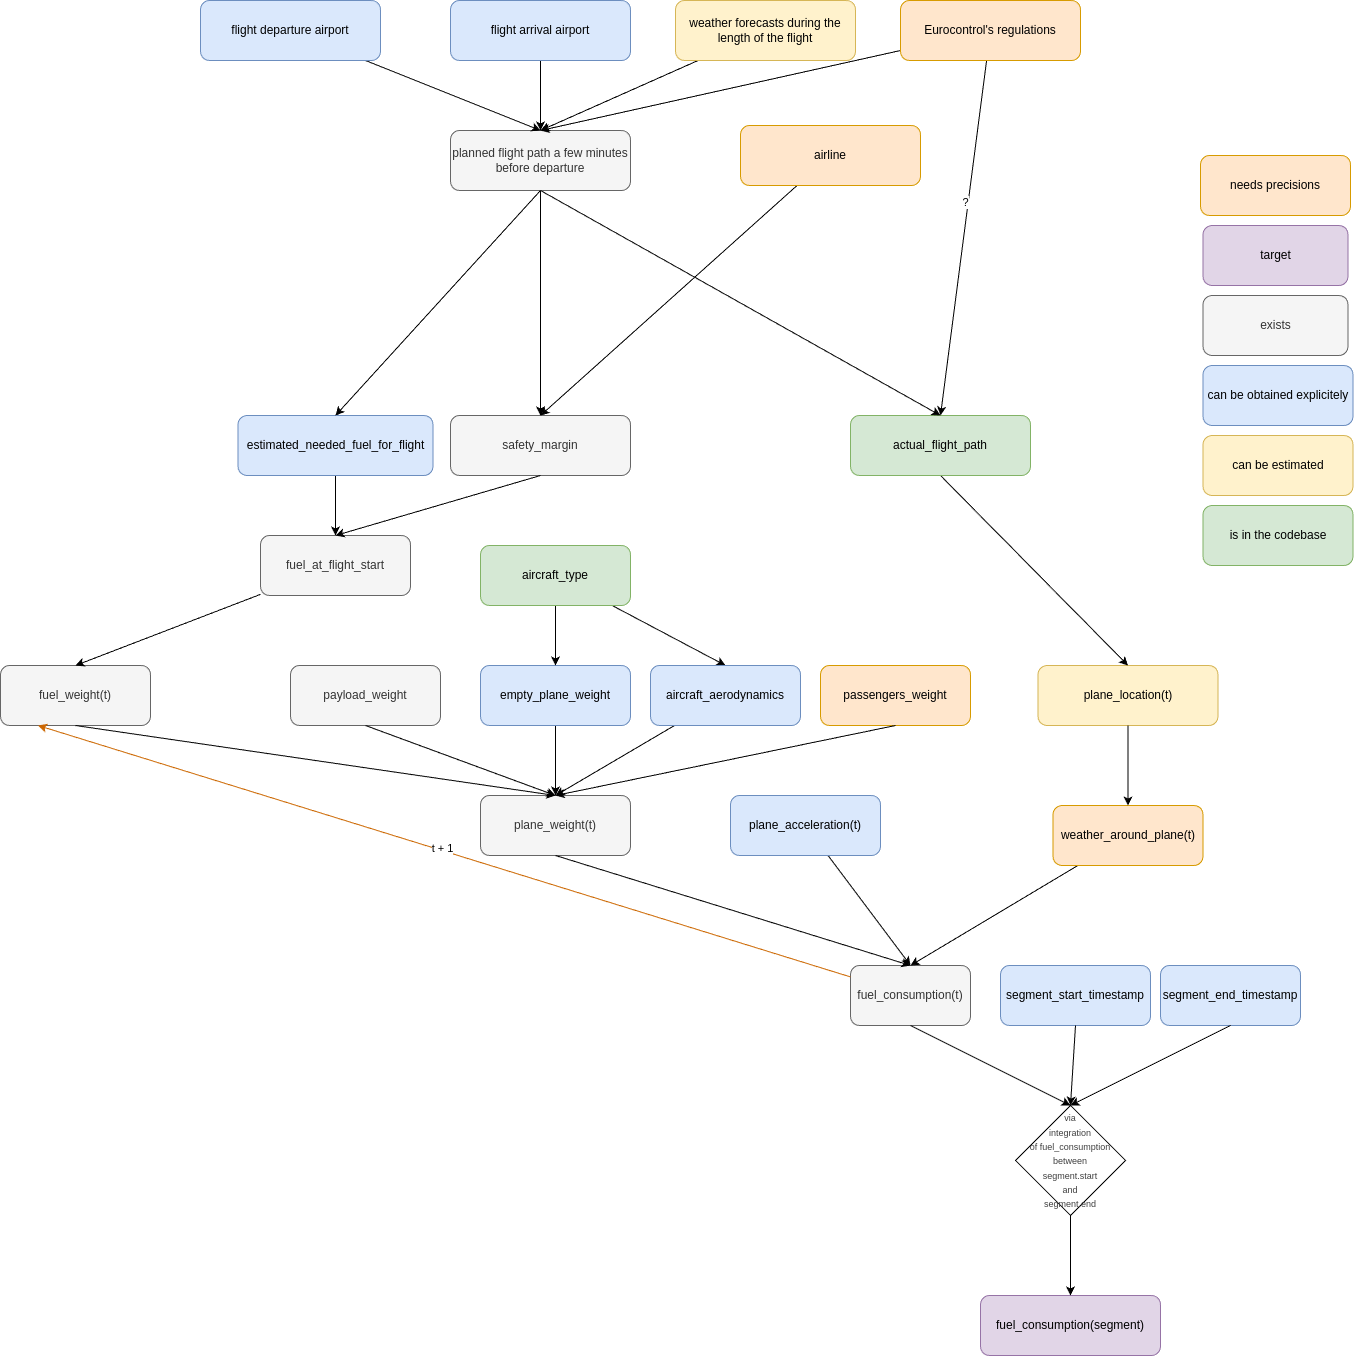

The diagram above was exported from draw.io. Its source (the exported page's mxGraphModel, read from the mxfile embedded in the PNG):
<mxGraphModel dx="1676" dy="1900" grid="1" gridSize="10" guides="1" tooltips="1" connect="1" arrows="1" fold="1" page="1" pageScale="1" pageWidth="850" pageHeight="1100" math="0" shadow="0">
  <root>
    <mxCell id="0" />
    <mxCell id="1" parent="0" />
    <mxCell id="2" value="fuel_consumption(t)" style="rounded=1;whiteSpace=wrap;html=1;fillColor=#f5f5f5;strokeColor=#666666;fontColor=#333333;" parent="1" vertex="1">
      <mxGeometry x="420" y="320" width="120" height="60" as="geometry" />
    </mxCell>
    <mxCell id="3" value="fuel_consumption(segment)" style="rounded=1;whiteSpace=wrap;html=1;fillColor=#e1d5e7;strokeColor=#9673a6;" parent="1" vertex="1">
      <mxGeometry x="550" y="650" width="180" height="60" as="geometry" />
    </mxCell>
    <mxCell id="4" value="" style="endArrow=classic;html=1;entryX=0.5;entryY=0;entryDx=0;entryDy=0;exitX=0.5;exitY=1;exitDx=0;exitDy=0;" parent="1" source="2" target="7" edge="1">
      <mxGeometry width="50" height="50" relative="1" as="geometry">
        <mxPoint x="400" y="430" as="sourcePoint" />
        <mxPoint x="450" y="380" as="targetPoint" />
      </mxGeometry>
    </mxCell>
    <mxCell id="10" style="edgeStyle=none;html=1;" parent="1" source="7" target="3" edge="1">
      <mxGeometry relative="1" as="geometry" />
    </mxCell>
    <mxCell id="7" value="&lt;font style=&quot;color: rgb(63, 63, 63); scrollbar-color: rgb(226, 226, 226) rgb(251, 251, 251); font-size: 9px;&quot;&gt;via&lt;/font&gt;&lt;div style=&quot;color: rgb(63, 63, 63); scrollbar-color: rgb(226, 226, 226) rgb(251, 251, 251);&quot;&gt;&lt;font style=&quot;color: rgb(63, 63, 63); scrollbar-color: rgb(226, 226, 226) rgb(251, 251, 251); font-size: 9px;&quot;&gt;integration&lt;/font&gt;&lt;/div&gt;&lt;div style=&quot;color: rgb(63, 63, 63); scrollbar-color: rgb(226, 226, 226) rgb(251, 251, 251);&quot;&gt;&lt;font style=&quot;color: rgb(63, 63, 63); scrollbar-color: rgb(226, 226, 226) rgb(251, 251, 251); font-size: 9px;&quot;&gt;of fuel_consumption&lt;/font&gt;&lt;/div&gt;&lt;div style=&quot;color: rgb(63, 63, 63); scrollbar-color: rgb(226, 226, 226) rgb(251, 251, 251);&quot;&gt;&lt;font style=&quot;color: rgb(63, 63, 63); scrollbar-color: rgb(226, 226, 226) rgb(251, 251, 251); font-size: 9px;&quot;&gt;between&lt;/font&gt;&lt;/div&gt;&lt;div style=&quot;color: rgb(63, 63, 63); scrollbar-color: rgb(226, 226, 226) rgb(251, 251, 251);&quot;&gt;&lt;font style=&quot;color: rgb(63, 63, 63); scrollbar-color: rgb(226, 226, 226) rgb(251, 251, 251); font-size: 9px;&quot;&gt;segment.start&lt;/font&gt;&lt;/div&gt;&lt;div style=&quot;color: rgb(63, 63, 63); scrollbar-color: rgb(226, 226, 226) rgb(251, 251, 251);&quot;&gt;&lt;font style=&quot;color: rgb(63, 63, 63); scrollbar-color: rgb(226, 226, 226) rgb(251, 251, 251); font-size: 9px;&quot;&gt;and&lt;/font&gt;&lt;/div&gt;&lt;div style=&quot;color: rgb(63, 63, 63); scrollbar-color: rgb(226, 226, 226) rgb(251, 251, 251);&quot;&gt;&lt;font style=&quot;color: rgb(63, 63, 63); scrollbar-color: rgb(226, 226, 226) rgb(251, 251, 251); font-size: 9px;&quot;&gt;segment.end&lt;/font&gt;&lt;/div&gt;" style="rhombus;whiteSpace=wrap;html=1;" parent="1" vertex="1">
      <mxGeometry x="585" y="460" width="110" height="110" as="geometry" />
    </mxCell>
    <mxCell id="11" value="segment_start_timestamp" style="rounded=1;whiteSpace=wrap;html=1;fillColor=#dae8fc;strokeColor=#6c8ebf;" parent="1" vertex="1">
      <mxGeometry x="570" y="320" width="150" height="60" as="geometry" />
    </mxCell>
    <mxCell id="12" value="segment_end_timestamp" style="rounded=1;whiteSpace=wrap;html=1;fillColor=#dae8fc;strokeColor=#6c8ebf;" parent="1" vertex="1">
      <mxGeometry x="730" y="320" width="140" height="60" as="geometry" />
    </mxCell>
    <mxCell id="13" value="" style="endArrow=classic;html=1;entryX=0.5;entryY=0;entryDx=0;entryDy=0;exitX=0.5;exitY=1;exitDx=0;exitDy=0;" parent="1" source="11" target="7" edge="1">
      <mxGeometry width="50" height="50" relative="1" as="geometry">
        <mxPoint x="490" y="390" as="sourcePoint" />
        <mxPoint x="645" y="505" as="targetPoint" />
      </mxGeometry>
    </mxCell>
    <mxCell id="14" value="" style="endArrow=classic;html=1;entryX=0.5;entryY=0;entryDx=0;entryDy=0;exitX=0.5;exitY=1;exitDx=0;exitDy=0;" parent="1" source="12" target="7" edge="1">
      <mxGeometry width="50" height="50" relative="1" as="geometry">
        <mxPoint x="645" y="390" as="sourcePoint" />
        <mxPoint x="645" y="505" as="targetPoint" />
      </mxGeometry>
    </mxCell>
    <mxCell id="16" style="edgeStyle=none;html=1;entryX=0.5;entryY=0;entryDx=0;entryDy=0;" parent="1" source="15" target="2" edge="1">
      <mxGeometry relative="1" as="geometry" />
    </mxCell>
    <mxCell id="15" value="weather_around_plane(t)" style="rounded=1;whiteSpace=wrap;html=1;fillColor=#ffe6cc;strokeColor=#d79b00;" parent="1" vertex="1">
      <mxGeometry x="622.5" y="160" width="150" height="60" as="geometry" />
    </mxCell>
    <mxCell id="17" value="plane_weight(t)" style="rounded=1;whiteSpace=wrap;html=1;fillColor=#f5f5f5;strokeColor=#666666;fontColor=#333333;" parent="1" vertex="1">
      <mxGeometry x="50" y="150" width="150" height="60" as="geometry" />
    </mxCell>
    <mxCell id="18" style="edgeStyle=none;html=1;exitX=0.5;exitY=1;exitDx=0;exitDy=0;entryX=0.5;entryY=0;entryDx=0;entryDy=0;" parent="1" source="17" target="2" edge="1">
      <mxGeometry relative="1" as="geometry">
        <mxPoint x="490" y="220" as="sourcePoint" />
        <mxPoint x="540" y="270" as="targetPoint" />
      </mxGeometry>
    </mxCell>
    <mxCell id="22" style="edgeStyle=none;html=1;entryX=0.5;entryY=0;entryDx=0;entryDy=0;" parent="1" source="21" target="17" edge="1">
      <mxGeometry relative="1" as="geometry" />
    </mxCell>
    <mxCell id="21" value="empty_plane_weight" style="rounded=1;whiteSpace=wrap;html=1;fillColor=#dae8fc;strokeColor=#6c8ebf;" parent="1" vertex="1">
      <mxGeometry x="50" y="20" width="150" height="60" as="geometry" />
    </mxCell>
    <mxCell id="24" style="edgeStyle=none;html=1;entryX=0.5;entryY=0;entryDx=0;entryDy=0;" parent="1" source="23" target="21" edge="1">
      <mxGeometry relative="1" as="geometry" />
    </mxCell>
    <mxCell id="67" style="edgeStyle=none;html=1;entryX=0.5;entryY=0;entryDx=0;entryDy=0;" parent="1" source="23" target="65" edge="1">
      <mxGeometry relative="1" as="geometry" />
    </mxCell>
    <mxCell id="23" value="aircraft_type" style="rounded=1;whiteSpace=wrap;html=1;fillColor=#d5e8d4;strokeColor=#82b366;" parent="1" vertex="1">
      <mxGeometry x="50" y="-100" width="150" height="60" as="geometry" />
    </mxCell>
    <mxCell id="25" value="passengers_weight" style="rounded=1;whiteSpace=wrap;html=1;fillColor=#ffe6cc;strokeColor=#d79b00;" parent="1" vertex="1">
      <mxGeometry x="390" y="20" width="150" height="60" as="geometry" />
    </mxCell>
    <mxCell id="26" style="edgeStyle=none;html=1;entryX=0.5;entryY=0;entryDx=0;entryDy=0;exitX=0.5;exitY=1;exitDx=0;exitDy=0;" parent="1" source="25" target="17" edge="1">
      <mxGeometry relative="1" as="geometry">
        <mxPoint x="295" y="90" as="sourcePoint" />
        <mxPoint x="295" y="160" as="targetPoint" />
      </mxGeometry>
    </mxCell>
    <mxCell id="27" value="payload_weight" style="rounded=1;whiteSpace=wrap;html=1;fillColor=#f5f5f5;strokeColor=#666666;fontColor=#333333;" parent="1" vertex="1">
      <mxGeometry x="-140" y="20" width="150" height="60" as="geometry" />
    </mxCell>
    <mxCell id="29" style="edgeStyle=none;html=1;entryX=0.5;entryY=0;entryDx=0;entryDy=0;exitX=0.5;exitY=1;exitDx=0;exitDy=0;" parent="1" source="27" target="17" edge="1">
      <mxGeometry relative="1" as="geometry">
        <mxPoint x="295" y="90" as="sourcePoint" />
        <mxPoint x="295" y="160" as="targetPoint" />
      </mxGeometry>
    </mxCell>
    <mxCell id="30" value="can be obtained explicitely" style="rounded=1;whiteSpace=wrap;html=1;fillColor=#dae8fc;strokeColor=#6c8ebf;" parent="1" vertex="1">
      <mxGeometry x="772.5" y="-280" width="150" height="60" as="geometry" />
    </mxCell>
    <mxCell id="31" value="is in the codebase" style="rounded=1;whiteSpace=wrap;html=1;fillColor=#d5e8d4;strokeColor=#82b366;" parent="1" vertex="1">
      <mxGeometry x="772.5" y="-140" width="150" height="60" as="geometry" />
    </mxCell>
    <mxCell id="32" value="exists" style="rounded=1;whiteSpace=wrap;html=1;fillColor=#f5f5f5;strokeColor=#666666;fontColor=#333333;" parent="1" vertex="1">
      <mxGeometry x="772.5" y="-350" width="145" height="60" as="geometry" />
    </mxCell>
    <mxCell id="33" value="target" style="rounded=1;whiteSpace=wrap;html=1;fillColor=#e1d5e7;strokeColor=#9673a6;" parent="1" vertex="1">
      <mxGeometry x="772.5" y="-420" width="145" height="60" as="geometry" />
    </mxCell>
    <mxCell id="34" value="needs precisions" style="rounded=1;whiteSpace=wrap;html=1;fillColor=#ffe6cc;strokeColor=#d79b00;" parent="1" vertex="1">
      <mxGeometry x="770" y="-490" width="150" height="60" as="geometry" />
    </mxCell>
    <mxCell id="35" value="fuel_weight(t)" style="rounded=1;whiteSpace=wrap;html=1;fillColor=#f5f5f5;fontColor=#333333;strokeColor=#666666;" parent="1" vertex="1">
      <mxGeometry x="-430" y="20" width="150" height="60" as="geometry" />
    </mxCell>
    <mxCell id="36" style="edgeStyle=none;html=1;entryX=0.5;entryY=0;entryDx=0;entryDy=0;exitX=0.5;exitY=1;exitDx=0;exitDy=0;" parent="1" source="35" target="17" edge="1">
      <mxGeometry relative="1" as="geometry">
        <mxPoint x="105" y="90" as="sourcePoint" />
        <mxPoint x="295" y="160" as="targetPoint" />
      </mxGeometry>
    </mxCell>
    <mxCell id="40" style="edgeStyle=none;html=1;entryX=0.5;entryY=0;entryDx=0;entryDy=0;" parent="1" source="39" target="35" edge="1">
      <mxGeometry relative="1" as="geometry" />
    </mxCell>
    <mxCell id="39" value="fuel_at_flight_start" style="rounded=1;whiteSpace=wrap;html=1;fillColor=#f5f5f5;strokeColor=#666666;fontColor=#333333;" parent="1" vertex="1">
      <mxGeometry x="-170" y="-110" width="150" height="60" as="geometry" />
    </mxCell>
    <mxCell id="42" style="edgeStyle=none;html=1;entryX=0.5;entryY=0;entryDx=0;entryDy=0;" parent="1" source="41" target="39" edge="1">
      <mxGeometry relative="1" as="geometry" />
    </mxCell>
    <mxCell id="41" value="estimated_needed_fuel_for_flight" style="rounded=1;whiteSpace=wrap;html=1;fillColor=#dae8fc;strokeColor=#6c8ebf;" parent="1" vertex="1">
      <mxGeometry x="-192.5" y="-230" width="195" height="60" as="geometry" />
    </mxCell>
    <mxCell id="43" value="safety_margin" style="rounded=1;whiteSpace=wrap;html=1;fillColor=#f5f5f5;strokeColor=#666666;fontColor=#333333;" parent="1" vertex="1">
      <mxGeometry x="20" y="-230" width="180" height="60" as="geometry" />
    </mxCell>
    <mxCell id="44" style="edgeStyle=none;html=1;entryX=0.5;entryY=0;entryDx=0;entryDy=0;exitX=0.5;exitY=1;exitDx=0;exitDy=0;" parent="1" source="43" target="39" edge="1">
      <mxGeometry relative="1" as="geometry">
        <mxPoint x="-85" y="-160" as="sourcePoint" />
        <mxPoint x="-85" y="-100" as="targetPoint" />
      </mxGeometry>
    </mxCell>
    <mxCell id="45" style="edgeStyle=none;html=1;entryX=0.5;entryY=0;entryDx=0;entryDy=0;exitX=0.5;exitY=1;exitDx=0;exitDy=0;" parent="1" source="46" target="43" edge="1">
      <mxGeometry relative="1" as="geometry">
        <mxPoint x="100" y="-310" as="sourcePoint" />
        <mxPoint x="-85" y="-100" as="targetPoint" />
      </mxGeometry>
    </mxCell>
    <mxCell id="46" value="planned flight path a few minutes before departure" style="rounded=1;whiteSpace=wrap;html=1;fillColor=#f5f5f5;strokeColor=#666666;fontColor=#333333;" parent="1" vertex="1">
      <mxGeometry x="20" y="-515" width="180" height="60" as="geometry" />
    </mxCell>
    <mxCell id="47" style="edgeStyle=none;html=1;entryX=0.5;entryY=0;entryDx=0;entryDy=0;exitX=0.5;exitY=1;exitDx=0;exitDy=0;" parent="1" source="46" target="41" edge="1">
      <mxGeometry relative="1" as="geometry">
        <mxPoint x="120" y="-310" as="sourcePoint" />
        <mxPoint x="120" y="-220" as="targetPoint" />
      </mxGeometry>
    </mxCell>
    <mxCell id="48" value="plane_location(t)" style="rounded=1;whiteSpace=wrap;html=1;fillColor=#fff2cc;strokeColor=#d6b656;" parent="1" vertex="1">
      <mxGeometry x="607.5" y="20" width="180" height="60" as="geometry" />
    </mxCell>
    <mxCell id="49" style="edgeStyle=none;html=1;entryX=0.5;entryY=0;entryDx=0;entryDy=0;exitX=0.5;exitY=1;exitDx=0;exitDy=0;" parent="1" source="48" target="15" edge="1">
      <mxGeometry relative="1" as="geometry">
        <mxPoint x="485" y="90" as="sourcePoint" />
        <mxPoint x="295" y="160" as="targetPoint" />
      </mxGeometry>
    </mxCell>
    <mxCell id="50" style="edgeStyle=none;html=1;entryX=0.5;entryY=0;entryDx=0;entryDy=0;exitX=0.5;exitY=1;exitDx=0;exitDy=0;" parent="1" source="51" target="48" edge="1">
      <mxGeometry relative="1" as="geometry">
        <mxPoint x="708" y="90" as="sourcePoint" />
        <mxPoint x="708" y="170" as="targetPoint" />
      </mxGeometry>
    </mxCell>
    <mxCell id="51" value="actual_flight_path" style="rounded=1;whiteSpace=wrap;html=1;fillColor=#d5e8d4;strokeColor=#82b366;" parent="1" vertex="1">
      <mxGeometry x="420" y="-230" width="180" height="60" as="geometry" />
    </mxCell>
    <mxCell id="52" style="edgeStyle=none;html=1;entryX=0.5;entryY=0;entryDx=0;entryDy=0;exitX=0.5;exitY=1;exitDx=0;exitDy=0;" parent="1" source="46" target="51" edge="1">
      <mxGeometry relative="1" as="geometry">
        <mxPoint x="120" y="-310" as="sourcePoint" />
        <mxPoint x="120" y="-220" as="targetPoint" />
      </mxGeometry>
    </mxCell>
    <mxCell id="55" style="edgeStyle=none;html=1;entryX=0.5;entryY=0;entryDx=0;entryDy=0;" parent="1" source="53" target="46" edge="1">
      <mxGeometry relative="1" as="geometry" />
    </mxCell>
    <mxCell id="53" value="flight arrival airport" style="rounded=1;whiteSpace=wrap;html=1;fillColor=#dae8fc;strokeColor=#6c8ebf;" parent="1" vertex="1">
      <mxGeometry x="20" y="-645" width="180" height="60" as="geometry" />
    </mxCell>
    <mxCell id="56" style="edgeStyle=none;html=1;entryX=0.5;entryY=0;entryDx=0;entryDy=0;" parent="1" source="54" target="46" edge="1">
      <mxGeometry relative="1" as="geometry">
        <mxPoint x="-90" y="-380" as="targetPoint" />
      </mxGeometry>
    </mxCell>
    <mxCell id="54" value="flight departure airport" style="rounded=1;whiteSpace=wrap;html=1;fillColor=#dae8fc;strokeColor=#6c8ebf;" parent="1" vertex="1">
      <mxGeometry x="-230" y="-645" width="180" height="60" as="geometry" />
    </mxCell>
    <mxCell id="58" style="edgeStyle=none;html=1;entryX=0.5;entryY=0;entryDx=0;entryDy=0;" parent="1" source="57" target="43" edge="1">
      <mxGeometry relative="1" as="geometry" />
    </mxCell>
    <mxCell id="57" value="airline" style="rounded=1;whiteSpace=wrap;html=1;fillColor=#ffe6cc;strokeColor=#d79b00;" parent="1" vertex="1">
      <mxGeometry x="310" y="-520" width="180" height="60" as="geometry" />
    </mxCell>
    <mxCell id="61" style="edgeStyle=none;html=1;entryX=0.5;entryY=0;entryDx=0;entryDy=0;" parent="1" source="59" target="46" edge="1">
      <mxGeometry relative="1" as="geometry" />
    </mxCell>
    <mxCell id="59" value="weather forecasts during the length of the flight" style="rounded=1;whiteSpace=wrap;html=1;fillColor=#fff2cc;strokeColor=#d6b656;" parent="1" vertex="1">
      <mxGeometry x="245" y="-645" width="180" height="60" as="geometry" />
    </mxCell>
    <mxCell id="62" style="edgeStyle=none;html=1;entryX=0.5;entryY=0;entryDx=0;entryDy=0;" parent="1" source="60" target="46" edge="1">
      <mxGeometry relative="1" as="geometry" />
    </mxCell>
    <mxCell id="69" style="edgeStyle=none;html=1;entryX=0.5;entryY=0;entryDx=0;entryDy=0;" parent="1" source="60" target="51" edge="1">
      <mxGeometry relative="1" as="geometry">
        <mxPoint x="590" y="-340" as="targetPoint" />
      </mxGeometry>
    </mxCell>
    <mxCell id="70" value="?" style="edgeLabel;html=1;align=center;verticalAlign=middle;resizable=0;points=[];" parent="69" vertex="1" connectable="0">
      <mxGeometry x="-0.2043" y="-3" relative="1" as="geometry">
        <mxPoint y="1" as="offset" />
      </mxGeometry>
    </mxCell>
    <mxCell id="60" value="Eurocontrol's regulations" style="rounded=1;whiteSpace=wrap;html=1;fillColor=#ffe6cc;strokeColor=#d79b00;" parent="1" vertex="1">
      <mxGeometry x="470" y="-645" width="180" height="60" as="geometry" />
    </mxCell>
    <mxCell id="63" style="edgeStyle=none;html=1;entryX=0.25;entryY=1;entryDx=0;entryDy=0;strokeColor=#CC6600;" parent="1" source="2" target="35" edge="1">
      <mxGeometry relative="1" as="geometry" />
    </mxCell>
    <mxCell id="64" value="t + 1&lt;div&gt;&lt;br&gt;&lt;/div&gt;" style="edgeLabel;html=1;align=center;verticalAlign=middle;resizable=0;points=[];" parent="63" vertex="1" connectable="0">
      <mxGeometry x="0.001" y="4" relative="1" as="geometry">
        <mxPoint as="offset" />
      </mxGeometry>
    </mxCell>
    <mxCell id="66" style="edgeStyle=none;html=1;entryX=0.5;entryY=0;entryDx=0;entryDy=0;" parent="1" source="65" target="17" edge="1">
      <mxGeometry relative="1" as="geometry" />
    </mxCell>
    <mxCell id="65" value="aircraft_aerodynamics" style="rounded=1;whiteSpace=wrap;html=1;fillColor=#dae8fc;strokeColor=#6c8ebf;" parent="1" vertex="1">
      <mxGeometry x="220" y="20" width="150" height="60" as="geometry" />
    </mxCell>
    <mxCell id="68" value="can be estimated" style="rounded=1;whiteSpace=wrap;html=1;fillColor=#fff2cc;strokeColor=#d6b656;" parent="1" vertex="1">
      <mxGeometry x="772.5" y="-210" width="150" height="60" as="geometry" />
    </mxCell>
    <mxCell id="72" style="edgeStyle=none;html=1;entryX=0.5;entryY=0;entryDx=0;entryDy=0;" edge="1" parent="1" source="71" target="2">
      <mxGeometry relative="1" as="geometry" />
    </mxCell>
    <mxCell id="71" value="plane_acceleration(t)" style="rounded=1;whiteSpace=wrap;html=1;fillColor=#dae8fc;strokeColor=#6c8ebf;" vertex="1" parent="1">
      <mxGeometry x="300" y="150" width="150" height="60" as="geometry" />
    </mxCell>
  </root>
</mxGraphModel>